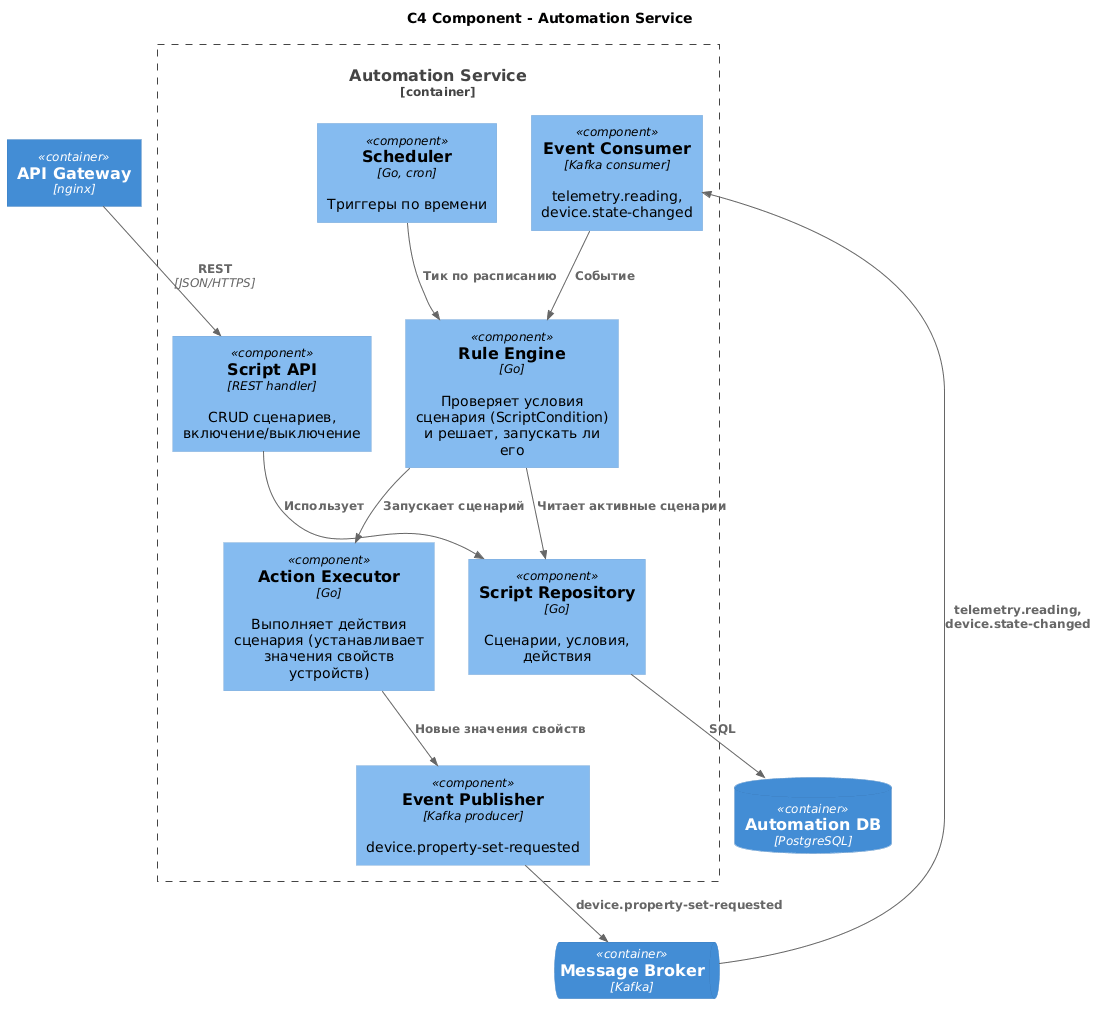

The diagram above was rendered by PlantUML. Its source (embedded in the PNG):
@startuml components-automation-service
!include https://raw.githubusercontent.com/plantuml-stdlib/C4-PlantUML/master/C4_Component.puml

title C4 Component - Automation Service

Container(gateway, "API Gateway", "nginx")
ContainerDb(automation_db, "Automation DB", "PostgreSQL")
ContainerQueue(kafka, "Message Broker", "Kafka")

Container_Boundary(automation_svc, "Automation Service") {
    Component(api, "Script API", "REST handler", "CRUD сценариев, включение/выключение")
    Component(repo, "Script Repository", "Go", "Сценарии, условия, действия")
    Component(consumer, "Event Consumer", "Kafka consumer", "telemetry.reading, device.state-changed")
    Component(scheduler, "Scheduler", "Go, cron", "Триггеры по времени")
    Component(engine, "Rule Engine", "Go", "Проверяет условия сценария (ScriptCondition) и решает, запускать ли его")
    Component(executor, "Action Executor", "Go", "Выполняет действия сценария (устанавливает значения свойств устройств)")
    Component(publisher, "Event Publisher", "Kafka producer", "device.property-set-requested")
}

Rel(gateway, api, "REST", "JSON/HTTPS")
Rel(api, repo, "Использует")
Rel(kafka, consumer, "telemetry.reading, device.state-changed")
Rel(consumer, engine, "Событие")
Rel(scheduler, engine, "Тик по расписанию")
Rel(engine, repo, "Читает активные сценарии")
Rel(engine, executor, "Запускает сценарий")
Rel(executor, publisher, "Новые значения свойств")
Rel(publisher, kafka, "device.property-set-requested")
Rel(repo, automation_db, "SQL")

@enduml